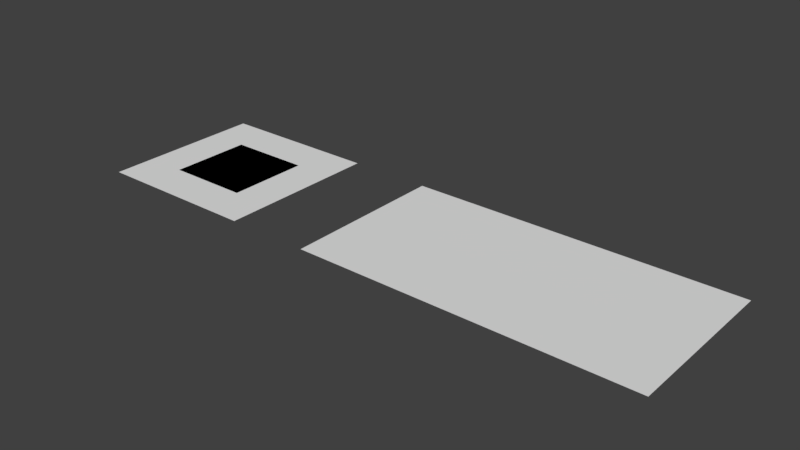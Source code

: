 # Source: path.blend  (saved by Blender 2.79.0; exported with 4.5.12 LTS)
import bpy
from mathutils import Matrix  # noqa: F401  (used for matrix-valued properties, if any)

bpy.ops.wm.read_factory_settings(use_empty=True)
scene = bpy.context.scene
scene.name = 'Scene'

# ---- collections
col_collection_1 = bpy.data.collections.new('Collection 1'); scene.collection.children.link(col_collection_1)

# ---- world
world_world = bpy.data.worlds.new('World'); scene.world = world_world
world_world.color = (0.05088, 0.05088, 0.05088)
world_world.use_sun_shadow = False
world_world.sun_shadow_jitter_overblur = 0.0
world_world.cycles.sampling_method = 'MANUAL'

# ---- meshes
me_plane_008 = bpy.data.meshes.new('Plane.008')
me_plane_008.from_pydata([(-0.5, -0.5, 0.0), (0.5, -0.5, 0.0), (-0.5, 0.5, 0.0), (0.5, 0.5, 0.0)], [], [(0, 1, 3, 2)])
me_plane_008.use_remesh_preserve_volume = False
me_plane_008.use_remesh_preserve_attributes = False
me_plane_008.use_mirror_vertex_groups = False
me_plane_008.update()
me_plane_007 = bpy.data.meshes.new('Plane.007')
me_plane_007.from_pydata([(0.25, 0.5, 0.05), (0.25, -0.5, 0.05)], [(1, 0)], [])
me_plane_007.use_remesh_preserve_volume = False
me_plane_007.use_remesh_preserve_attributes = False
me_plane_007.use_mirror_vertex_groups = False
me_plane_007.update()
me_plane_006 = bpy.data.meshes.new('Plane.006')
me_plane_006.from_pydata([(-0.25, -0.5, 0.05), (0.25, -0.5, 0.05), (0.231, -0.4043, 0.05), (0.1768, -0.3232, 0.05), (0.09567, -0.269, 0.05), (-2.98e-08, -0.25, 0.05), (-0.09567, -0.269, 0.05), (-0.1768, -0.3232, 0.05), (-0.231, -0.4043, 0.05)], [(2, 1), (3, 2), (4, 3), (5, 4), (6, 5), (7, 6), (8, 7), (0, 8)], [])
me_plane_006.use_remesh_preserve_volume = False
me_plane_006.use_remesh_preserve_attributes = False
me_plane_006.use_mirror_vertex_groups = False
me_plane_006.update()
me_plane_005 = bpy.data.meshes.new('Plane.005')
me_plane_005.from_pydata([(-0.03033, 0.03033, 0.05), (0.08332, 0.1236, 0.05), (0.213, 0.1929, 0.05), (0.3537, 0.2356, 0.05), (0.5, 0.25, 0.05), (-0.1236, -0.08332, 0.05), (-0.1929, -0.213, 0.05), (-0.2356, -0.3537, 0.05), (-0.25, -0.5, 0.05)], [(0, 1), (1, 2), (2, 3), (3, 4), (5, 0), (6, 5), (7, 6), (8, 7)], [])
me_plane_005.use_remesh_preserve_volume = False
me_plane_005.use_remesh_preserve_attributes = False
me_plane_005.use_mirror_vertex_groups = False
me_plane_005.update()
me_plane_004 = bpy.data.meshes.new('Plane.004')
me_plane_004.from_pydata([(0.5, -0.25, 0.05), (0.25, -0.5, 0.05), (0.4043, -0.269, 0.05), (0.269, -0.4043, 0.05), (0.3232, -0.3232, 0.05)], [(4, 2), (3, 4), (1, 3), (2, 0)], [])
me_plane_004.use_remesh_preserve_volume = False
me_plane_004.use_remesh_preserve_attributes = False
me_plane_004.use_mirror_vertex_groups = False
me_plane_004.update()
me_plane_003 = bpy.data.meshes.new('Plane.003')
me_plane_003.from_pydata([(0.5, -1.0, 0.0), (0.0, -1.0, 0.0), (-0.5, -1.0, 0.0), (-0.5, 1.0, 0.0), (0.0, 1.0, 0.0), (0.5, 1.0, 0.0), (-0.5, -0.5, 0.0), (0.0, -0.5, 0.0), (0.5, -0.5, 0.0), (-0.5, 0.0, 0.0), (0.0, 0.0, 0.0), (0.5, 0.0, 0.0), (-0.5, 0.5, 0.0), (0.0, 0.5, 0.0), (0.5, 0.5, 0.0), (-1.0, -0.5, 0.0), (-1.0, 0.0, 0.0), (-1.0, 0.5, 0.0), (1.0, 0.5, 0.0), (1.0, 0.0, 0.0), (1.0, -0.5, 0.0), (1.0, 1.0, 0.0), (-1.0, 1.0, 0.0), (1.0, -1.0, 0.0), (-1.0, -1.0, 0.0), (2.5, -1.0, 0.0), (2.0, -1.0, 0.0), (1.5, -1.0, 0.0), (1.5, 1.0, 0.0), (2.0, 1.0, 0.0), (2.5, 1.0, 0.0), (1.5, -0.5, 0.0), (2.0, -0.5, 0.0), (2.5, -0.5, 0.0), (1.5, 0.0, 0.0), (2.0, 0.0, 0.0), (2.5, 0.0, 0.0), (1.5, 0.5, 0.0), (2.0, 0.5, 0.0), (2.5, 0.5, 0.0), (3.0, 0.5, 0.0), (3.0, 0.0, 0.0), (3.0, -0.5, 0.0), (3.0, 1.0, 0.0), (3.0, -1.0, 0.0)], [], [(6, 7, 10, 9), (7, 8, 11, 10), (0, 23, 20, 8), (12, 13, 4, 3), (15, 6, 9, 16), (11, 19, 18, 14), (14, 18, 21, 5), (17, 12, 3, 22), (8, 20, 19, 11), (13, 14, 5, 4), (16, 9, 12, 17), (9, 10, 13, 12), (10, 11, 14, 13), (24, 2, 6, 15), (2, 1, 7, 6), (1, 0, 8, 7), (31, 32, 35, 34), (32, 33, 36, 35), (25, 44, 42, 33), (37, 38, 29, 28), (20, 31, 34, 19), (36, 41, 40, 39), (39, 40, 43, 30), (18, 37, 28, 21), (33, 42, 41, 36), (38, 39, 30, 29), (19, 34, 37, 18), (34, 35, 38, 37), (35, 36, 39, 38), (23, 27, 31, 20), (27, 26, 32, 31), (26, 25, 33, 32)])
me_plane_003.use_remesh_preserve_volume = False
me_plane_003.use_remesh_preserve_attributes = False
me_plane_003.use_mirror_vertex_groups = False
me_plane_003.update()
me_plane_002 = bpy.data.meshes.new('Plane.002')
me_plane_002.from_pydata([(-1.0, 0.5, 0.1), (3.0, -0.5, 0.1), (3.0, 0.5, 0.1), (-1.0, -0.5, 0.1), (1.462, 0.1913, 0.1), (1.5, 5.962e-09, 0.1), (1.462, -0.1913, 0.1), (1.354, -0.3536, 0.1), (1.191, -0.4619, 0.1), (1.0, -0.5, 0.1), (1.0, 0.5, 0.1), (-0.8087, -0.4619, 0.1), (-0.6464, -0.3536, 0.1), (-0.5381, -0.1913, 0.1), (-0.5, 5.962e-09, 0.1), (-0.5381, 0.1913, 0.1), (-0.6464, 0.3536, 0.1), (-0.8087, 0.4619, 0.1), (1.354, 0.3536, 0.1), (1.191, 0.4619, 0.1), (0.5381, -0.1913, 0.1), (0.5, -4.967e-08, 0.1), (0.5381, 0.1913, 0.1), (0.6464, 0.3536, 0.1), (0.8087, 0.4619, 0.1), (0.6464, -0.3536, 0.1), (0.8087, -0.4619, 0.1), (2.538, -0.1913, 0.1), (2.5, -4.967e-08, 0.1), (2.538, 0.1913, 0.1), (2.646, 0.3536, 0.1), (2.809, 0.4619, 0.1), (2.646, -0.3536, 0.1), (2.809, -0.4619, 0.1)], [(7, 8), (6, 7), (5, 6), (4, 5), (18, 4), (19, 18), (10, 19), (8, 9), (12, 11), (13, 12), (14, 13), (15, 14), (16, 15), (17, 16), (0, 17), (23, 24), (22, 23), (21, 22), (20, 21), (25, 20), (26, 25), (30, 31), (29, 30), (28, 29), (27, 28), (32, 27), (33, 32), (9, 3), (10, 0), (11, 3), (9, 26), (24, 10), (1, 33), (31, 2), (1, 9), (2, 10)], [])
me_plane_002.use_remesh_preserve_volume = False
me_plane_002.use_remesh_preserve_attributes = False
me_plane_002.use_mirror_vertex_groups = False
me_plane_002.update()
me_plane_001 = bpy.data.meshes.new('Plane.001')
me_plane_001.from_pydata([(0.5, -1.0, 0.0), (0.0, -1.0, 0.0), (-0.5, -1.0, 0.0), (-0.5, 1.0, 0.0), (0.0, 1.0, 0.0), (0.5, 1.0, 0.0), (-0.5, -0.5, 0.0), (0.0, -0.5, 0.0), (0.5, -0.5, 0.0), (-0.5, 0.0, 0.0), (0.0, 0.0, 0.0), (0.5, 0.0, 0.0), (-0.5, 0.5, 0.0), (0.0, 0.5, 0.0), (0.5, 0.5, 0.0), (-1.0, -0.5, 0.0), (-1.0, 0.0, 0.0), (-1.0, 0.5, 0.0), (1.0, 0.5, 0.0), (1.0, 0.0, 0.0), (1.0, -0.5, 0.0), (1.0, 1.0, 0.0), (-1.0, 1.0, 0.0), (1.0, -1.0, 0.0), (-1.0, -1.0, 0.0)], [], [(6, 7, 10, 9), (7, 8, 11, 10), (0, 23, 20, 8), (12, 13, 4, 3), (15, 6, 9, 16), (11, 19, 18, 14), (14, 18, 21, 5), (17, 12, 3, 22), (8, 20, 19, 11), (13, 14, 5, 4), (16, 9, 12, 17), (9, 10, 13, 12), (10, 11, 14, 13), (24, 2, 6, 15), (2, 1, 7, 6), (1, 0, 8, 7)])
me_plane_001.use_remesh_preserve_volume = False
me_plane_001.use_remesh_preserve_attributes = False
me_plane_001.use_mirror_vertex_groups = False
me_plane_001.update()
me_plane = bpy.data.meshes.new('Plane')
me_plane.from_pydata([(-0.2472, 0.1666, 0.1), (-0.3858, 0.426, 0.1), (-0.4712, 0.7074, 0.1), (-0.5, 1.0, 0.1), (-0.8087, 0.5381, 0.1), (-0.5381, 0.8087, 0.1), (-0.6464, 0.6464, 0.1), (0.5, 1.0, 0.1), (0.5381, 0.8087, 0.1), (0.6464, 0.6464, 0.1), (0.8087, 0.5381, 0.1), (1.0, 0.5, 0.1), (0.7074, 0.4712, 0.1), (0.426, 0.3858, 0.1), (0.1666, 0.2472, 0.1), (-0.06066, 0.06066, 0.1), (-0.2472, -0.1666, 0.1), (-0.3858, -0.426, 0.1), (-0.4712, -0.7074, 0.1), (-0.5, -1.0, 0.1), (0.8087, 0.4619, 0.1), (0.6464, 0.3536, 0.1), (0.5381, 0.1913, 0.1), (0.5, -7.587e-08, 0.1), (0.5381, -0.1913, 0.1), (0.6464, -0.3536, 0.1), (0.8087, -0.4619, 0.1), (-0.06066, -0.06066, 0.1), (0.1666, -0.2472, 0.1), (0.426, -0.3858, 0.1), (0.7074, -0.4712, 0.1), (-0.4619, 0.8087, 0.1), (-0.3536, 0.6464, 0.1), (-0.1913, 0.5381, 0.1), (5.96e-08, 0.5, 0.1), (0.1913, 0.5381, 0.1), (0.3536, 0.6464, 0.1), (0.4619, 0.8087, 0.1), (-0.1666, -0.2472, 0.1), (-0.426, -0.3858, 0.1), (-0.7074, -0.4712, 0.1), (-1.0, -0.5, 0.1), (-0.5381, -0.8087, 0.1), (-0.8087, -0.5381, 0.1), (-0.6464, -0.6464, 0.1), (1.0, -0.5, 0.1), (0.06066, -0.06066, 0.1), (0.2472, 0.1666, 0.1), (0.3858, 0.426, 0.1), (0.4712, 0.7074, 0.1), (-0.8087, -0.4619, 0.1), (-0.6464, -0.3536, 0.1), (-0.5381, -0.1913, 0.1), (-0.5, 5.96e-08, 0.1), (-0.5381, 0.1913, 0.1), (-0.6464, 0.3536, 0.1), (-0.8087, 0.4619, 0.1), (0.2472, -0.1666, 0.1), (0.3858, -0.426, 0.1), (0.4712, -0.7074, 0.1), (0.5, -1.0, 0.1), (0.8087, -0.5381, 0.1), (0.5381, -0.8087, 0.1), (0.6464, -0.6464, 0.1), (0.06066, 0.06066, 0.1), (-0.1666, 0.2472, 0.1), (-0.426, 0.3858, 0.1), (-0.7074, 0.4712, 0.1), (-1.0, 0.5, 0.1), (0.4619, -0.8087, 0.1), (0.3536, -0.6464, 0.1), (0.1913, -0.5381, 0.1), (-5.96e-08, -0.5, 0.1), (-0.1913, -0.5381, 0.1), (-0.3536, -0.6464, 0.1), (-0.4619, -0.8087, 0.1)], [(12, 11), (31, 3), (20, 11), (8, 7), (9, 8), (10, 9), (11, 10), (13, 12), (14, 13), (15, 14), (16, 15), (17, 16), (18, 17), (19, 18), (2, 3), (21, 20), (22, 21), (23, 22), (24, 23), (25, 24), (26, 25), (6, 4), (5, 6), (3, 5), (1, 2), (0, 1), (27, 0), (28, 27), (29, 28), (30, 29), (32, 31), (33, 32), (34, 33), (35, 34), (36, 35), (37, 36), (50, 41), (41, 45), (40, 41), (44, 42), (43, 44), (41, 43), (39, 40), (38, 39), (46, 38), (47, 46), (48, 47), (49, 48), (51, 50), (52, 51), (53, 52), (54, 53), (55, 54), (56, 55), (69, 60), (59, 60), (63, 61), (62, 63), (60, 62), (58, 59), (57, 58), (64, 57), (65, 64), (66, 65), (67, 66), (68, 67), (70, 69), (71, 70), (72, 71), (73, 72), (74, 73), (75, 74), (11, 68), (3, 19), (45, 26), (4, 68), (45, 30), (7, 37), (42, 19), (7, 49), (68, 56), (60, 7), (61, 45), (19, 75)], [])
me_plane.use_remesh_preserve_volume = False
me_plane.use_remesh_preserve_attributes = False
me_plane.use_mirror_vertex_groups = False
me_plane.update()

# ---- objects
ob_plane_004 = bpy.data.objects.new('Plane.004', me_plane_008)
ob_straight = bpy.data.objects.new('straight', me_plane_007)
ob_curve_u = bpy.data.objects.new('curve_u', me_plane_006)
ob_curve_b = bpy.data.objects.new('curve_b', me_plane_005)
ob_curve_s = bpy.data.objects.new('curve_s', me_plane_004)
ob_plane_003 = bpy.data.objects.new('Plane.003', me_plane_003)
ob_plane_002 = bpy.data.objects.new('Plane.002', me_plane_002)
ob_plane_001 = bpy.data.objects.new('Plane.001', me_plane_001)
ob_plane = bpy.data.objects.new('Plane', me_plane)

# ---- transforms, parenting, visibility, modifiers, constraints
ob_plane_004.location = (0.0, 0.0, 0.0)
ob_plane_004.lineart.crease_threshold = 0.0
ob_straight.location = (0.0, 0.0, 0.0)
ob_straight.lineart.crease_threshold = 0.0
ob_curve_u.location = (0.0, 0.0, 0.0)
ob_curve_u.lineart.crease_threshold = 0.0
ob_curve_b.location = (0.0, 0.0, 0.0)
ob_curve_b.lineart.crease_threshold = 0.0
ob_curve_s.location = (0.0, 0.0, 0.0)
ob_curve_s.lineart.crease_threshold = 0.0
ob_plane_003.location = (3.0, 0.0, 0.0)
ob_plane_003.lineart.crease_threshold = 0.0
ob_plane_002.location = (3.0, 0.0, 0.0)
ob_plane_002.lineart.crease_threshold = 0.0
ob_plane_001.location = (0.0, 0.0, 0.0)
ob_plane_001.lineart.crease_threshold = 0.0
ob_plane.location = (0.0, 0.0, 0.0)
ob_plane.hide_viewport = True
ob_plane.lineart.crease_threshold = 0.0

# ---- collection membership
col_collection_1.objects.link(ob_plane_004)
col_collection_1.objects.link(ob_straight)
col_collection_1.objects.link(ob_curve_u)
col_collection_1.objects.link(ob_curve_b)
col_collection_1.objects.link(ob_curve_s)
col_collection_1.objects.link(ob_plane_003)
col_collection_1.objects.link(ob_plane_002)
col_collection_1.objects.link(ob_plane_001)
col_collection_1.objects.link(ob_plane)

# ---- scene / render settings (as saved in the file)
scene.frame_start = 1; scene.frame_end = 250; scene.frame_set(1)
scene.render.engine = 'BLENDER_EEVEE_NEXT'
scene.render.resolution_percentage = 50
scene.render.dither_intensity = 0.0
scene.cycles.use_denoising = False
scene.cycles.samples = 128
scene.cycles.sampling_pattern = 'TABULATED_SOBOL'
scene.cycles.use_adaptive_sampling = False
scene.cycles.use_light_tree = False
scene.cycles.blur_glossy = 0.0
scene.cycles.sample_clamp_indirect = 0.0
scene.view_settings.view_transform = 'Standard'
bpy.context.view_layer.update()

# ---- added for rendering (the .blend has no active camera and no usable light): camera, sun
cam_auto = bpy.data.cameras.new('AutoCamera')
cam_auto.lens = 50.0
cam_auto.sensor_width = 36.0
cam_auto.clip_end = 1000.0
ob_auto_camera = bpy.data.objects.new('AutoCamera', cam_auto)
scene.collection.objects.link(ob_auto_camera)
ob_auto_camera.location = (9.23637, -8.08365, 5.4391)
ob_auto_camera.rotation_euler = (1.09748, -7.21219e-08, 0.694738)
scene.camera = ob_auto_camera
light_auto_sun = bpy.data.lights.new('AutoSun', 'SUN')
light_auto_sun.energy = 3.0
light_auto_sun.angle = 0.0523599
ob_auto_sun = bpy.data.objects.new('AutoSun', light_auto_sun)
scene.collection.objects.link(ob_auto_sun)
ob_auto_sun.rotation_euler = (0.872665, 0.174533, 0.523599)
bpy.context.view_layer.update()
